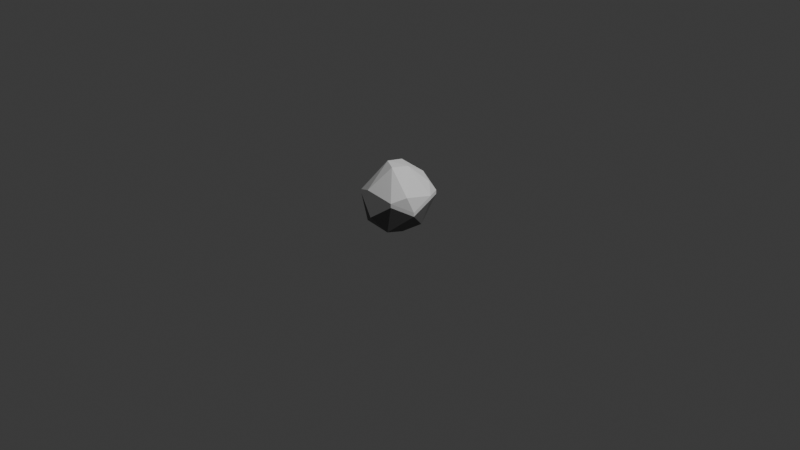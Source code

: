 # Source: rock.blend  (saved by Blender 4.1.24; exported with 4.5.12 LTS)
import bpy
from mathutils import Matrix  # noqa: F401  (used for matrix-valued properties, if any)

bpy.ops.wm.read_factory_settings(use_empty=True)
scene = bpy.context.scene
scene.name = 'Scene'

# ---- collections
col_collection = bpy.data.collections.new('Collection'); scene.collection.children.link(col_collection)

# ---- materials (node trees are filled in below, after node groups)
mat_snow = bpy.data.materials.new('Snow')
mat_snow.use_transparent_shadow = False
mat_rock = bpy.data.materials.new('Rock')
mat_rock.alpha_threshold = 0.0
mat_rock.use_transparent_shadow = False
mat_rock.roughness = 0.5
mat_rock.line_color = (0.0, 0.0, 0.0, 1.0)

# ---- material node trees
mat_snow.use_nodes = True; mat_snow.node_tree.nodes.clear()
_N = mat_snow.node_tree.nodes; _L = mat_snow.node_tree.links
n0 = _N.new('ShaderNodeBsdfPrincipled'); n0.name = 'Principled BSDF'; n0.location = (10, 300)
n0.inputs[0].default_value = (1.0, 1.0, 1.0, 1.0)
n1 = _N.new('ShaderNodeOutputMaterial'); n1.name = 'Material Output'; n1.location = (300, 300)
_L.new(n0.outputs[0], n1.inputs[0])
n1.is_active_output = True
mat_rock.use_nodes = True; mat_rock.node_tree.nodes.clear()
_N = mat_rock.node_tree.nodes; _L = mat_rock.node_tree.links
n0 = _N.new('ShaderNodeOutputMaterial'); n0.name = 'Material Output'; n0.location = (300, 300)
n1 = _N.new('ShaderNodeBsdfPrincipled'); n1.name = 'Principled BSDF'; n1.location = (10, 300)
n1.inputs[0].default_value = (0.1743, 0.1743, 0.1743, 1.0)
n1.inputs[2].default_value = 0.8
n1.inputs[3].default_value = 1.45
n1.inputs[13].default_value = 0.3
_L.new(n1.outputs[0], n0.inputs[0])
n0.is_active_output = True

# ---- world
world_world = bpy.data.worlds.new('World'); scene.world = world_world
world_world.use_nodes = True; world_world.node_tree.nodes.clear()
_N = world_world.node_tree.nodes; _L = world_world.node_tree.links
n0 = _N.new('ShaderNodeOutputWorld'); n0.name = 'World Output'; n0.location = (300, 300)
n1 = _N.new('ShaderNodeBackground'); n1.name = 'Background'; n1.location = (10, 300)
n1.inputs[0].default_value = (0.05088, 0.05088, 0.05088, 1.0)
_L.new(n1.outputs[0], n0.inputs[0])
n0.is_active_output = True
world_world.color = (0.05088, 0.05088, 0.05088)
world_world.use_sun_shadow = False
world_world.sun_shadow_jitter_overblur = 0.0

# ---- cameras
cam_camera = bpy.data.cameras.new('Camera')
cam_camera.clip_end = 100.0
cam_camera.ortho_scale = 7.314

# ---- lights
light_light = bpy.data.lights.new('Light', 'POINT')
light_light.transmission_factor = 0.0
light_light.energy = 1000.0
light_light.shadow_soft_size = 0.1
light_light.shadow_maximum_resolution = 0.006
light_light.use_absolute_resolution = True

# ---- meshes
me_cylinder = bpy.data.meshes.new('Cylinder')
me_cylinder.from_pydata([(0.3234, -0.6594, -1.49e-08), (-0.04556, -0.823, 0.3845), (0.1585, 0.6992, 0.1566), (-0.4374, -0.5615, 0.0), (-0.5605, -0.0248, 0.0), (-0.7796, 0.2655, 0.7217), (-0.5125, -0.671, 0.9131), (0.4865, -0.7076, 0.9011), (0.7858, 0.2039, 0.9068), (-0.4348, 0.6627, 0.8445), (-0.6099, 0.3693, 0.0), (-0.1348, 0.7169, 0.1416), (-0.8209, -0.1221, 0.3802), (0.5057, -0.3738, 0.0), (0.7066, 0.002765, 0.1637), (0.7856, -0.3003, 0.5745), (0.2929, 0.4891, -1.863e-09), (-0.07426, 0.8317, 0.5928), (0.5075, 0.6572, 0.7803), (0.2126, 0.0663, 1.808), (-0.1746, 0.2455, 1.804), (0.1001, 0.6423, 1.368), (0.07047, -0.2828, 1.832), (-0.1906, -0.7637, 1.189), (-0.5125, -0.671, 1.042), (-0.7448, 0.08616, 1.301), (0.6783, -0.408, 1.174), (0.4865, -0.7076, 1.031), (0.5075, 0.6572, 0.9097), (0.7858, 0.2039, 1.036), (-0.1993, -0.1596, 1.892), (-0.4348, 0.6627, 0.9739), (-0.8209, -0.1221, 0.5097), (-0.04556, -0.823, 0.5139), (0.7856, -0.3003, 0.7039), (0.4972, 0.4454, 1.27), (-0.07426, 0.8317, 0.7222), (-0.7796, 0.2655, 0.8511)], [], [(4, 10, 16, 13), (3, 4, 13), (10, 17, 11), (12, 4, 3), (1, 3, 0), (3, 1, 6), (14, 13, 16), (15, 14, 8), (14, 15, 13), (2, 18, 16), (16, 11, 2), (12, 5, 10), (9, 17, 10), (10, 4, 12), (15, 7, 0, 13), (16, 10, 11), (9, 10, 5), (12, 3, 6), (13, 0, 3), (1, 0, 7), (18, 8, 14, 16), (11, 17, 2), (18, 2, 17), (18, 17, 36, 28), (15, 8, 29, 34), (9, 5, 37, 31), (1, 7, 27, 33), (7, 15, 34, 27), (17, 9, 31, 36), (6, 1, 33, 24), (12, 6, 24, 32), (8, 18, 28, 29), (5, 12, 32, 37), (31, 21, 36), (29, 35, 19), (27, 26, 22), (24, 23, 30), (21, 31, 20), (24, 33, 23), (27, 34, 26), (21, 35, 28), (30, 19, 20), (30, 20, 25), (25, 37, 32), (28, 36, 21), (28, 35, 29), (31, 37, 25), (20, 19, 21), (19, 35, 21), (29, 19, 26), (22, 26, 19), (27, 22, 23), (30, 23, 22), (30, 22, 19), (24, 30, 25), (25, 20, 31), (24, 25, 32), (27, 23, 33), (29, 26, 34)])
me_cylinder.polygons.foreach_set('material_index', [1, 1, 1, 1, 1, 1, 1, 1, 1, 1, 1, 1, 1, 1, 1, 1, 1, 1, 1, 1, 1, 1, 1, 0, 0, 0, 0, 0, 0, 0, 0, 0, 0, 0, 0, 0, 0, 0, 0, 0, 0, 0, 0, 0, 0, 0, 0, 0, 0, 0, 0, 0, 0, 0, 0, 0, 0, 0, 0])
_uv = me_cylinder.uv_layers.new(name='UVMap')
_uv.uv.foreach_set('vector', [0.6272, 0.1938, 0.5795, 0.3333, 0.8371, 0.3832, 0.8753, 0.1171, 0.6342, 0.08673, 0.6272, 0.1938, 0.8753, 0.1171, 0.1421, 0.568, 0.02528, 0.6546, 0.02765, 0.5615, 0.2533, 0.6464, 0.2377, 0.536, 0.3777, 0.5594, 0.4605, 0.6465, 0.3777, 0.5594, 0.5569, 0.5691, 0.3777, 0.5594, 0.4605, 0.6465, 0.3523, 0.765, 0.7368, 0.5751, 0.6257, 0.5403, 0.8935, 0.5204, 0.6672, 0.6854, 0.7368, 0.5751, 0.7476, 0.7686, 0.7368, 0.5751, 0.6672, 0.6854, 0.6257, 0.5403, 0.951, 0.5652, 0.862, 0.7468, 0.8935, 0.5204, 0.04928, 0.5, 0.02765, 0.5615, 2.98e-08, 0.5377, 0.2533, 0.6464, 0.1632, 0.7294, 0.1421, 0.568, 0.06489, 0.7603, 0.02528, 0.6546, 0.1421, 0.568, 0.1421, 0.568, 0.2377, 0.536, 0.2533, 0.6464, 0.6672, 0.6854, 0.552, 0.7629, 0.5569, 0.5691, 0.6257, 0.5403, 0.04928, 0.5, 0.1421, 0.568, 0.02765, 0.5615, 0.06489, 0.7603, 0.1421, 0.568, 0.1632, 0.7294, 0.2533, 0.6464, 0.3777, 0.5594, 0.3523, 0.765, 0.6257, 0.5403, 0.5569, 0.5691, 0.3777, 0.5594, 0.4605, 0.6465, 0.5569, 0.5691, 0.552, 0.7629, 0.862, 0.7468, 0.7476, 0.7686, 0.7368, 0.5751, 0.8935, 0.5204, 1.0, 0.5753, 0.977, 0.7008, 0.951, 0.5652, 0.862, 0.7468, 0.951, 0.5652, 0.977, 0.7008, 0.862, 0.7468, 0.977, 0.7008, 0.977, 0.7008, 0.862, 0.7468, 0.6672, 0.6854, 0.7476, 0.7686, 0.7476, 0.7686, 0.6672, 0.6854, 0.06489, 0.7603, 0.1632, 0.7294, 0.1632, 0.7294, 0.06489, 0.7603, 0.4605, 0.6465, 0.552, 0.7629, 0.552, 0.7629, 0.4605, 0.6465, 0.552, 0.7629, 0.6672, 0.6854, 0.6672, 0.6854, 0.552, 0.7629, 0.02528, 0.6546, 0.06489, 0.7603, 0.06489, 0.7603, 0.02528, 0.6546, 0.3523, 0.765, 0.4605, 0.6465, 0.4605, 0.6465, 0.3523, 0.765, 0.2533, 0.6464, 0.3523, 0.765, 0.3523, 0.765, 0.2533, 0.6464, 0.7476, 0.7686, 0.862, 0.7468, 0.862, 0.7468, 0.7476, 0.7686, 0.1632, 0.7294, 0.2533, 0.6464, 0.2533, 0.6464, 0.1632, 0.7294, 1.0, 0.7744, 0.9284, 0.8631, 0.977, 0.7008, 0.7476, 0.7686, 0.8145, 0.8386, 0.7523, 0.9507, 0.552, 0.7629, 0.6222, 0.8051, 0.5039, 0.9414, 0.3523, 0.765, 0.4202, 0.8068, 0.3032, 0.9453, 2.98e-08, 0.8719, 0.06489, 0.7603, 0.01508, 0.9651, 0.3523, 0.765, 0.4605, 0.6465, 0.4202, 0.8068, 0.552, 0.7629, 0.6672, 0.6854, 0.6222, 0.8051, 0.9284, 0.8631, 0.8145, 0.8386, 0.862, 0.7468, 0.1406, 0.2214, 0.3575, 0.2664, 0.2257, 0.377, 0.1406, 0.2214, 0.2257, 0.377, 0.05887, 0.3511, 0.1899, 0.8401, 0.1632, 0.7294, 0.2533, 0.6464, 0.862, 0.7468, 0.977, 0.7008, 0.9284, 0.8631, 0.862, 0.7468, 0.8145, 0.8386, 0.7476, 0.7686, 0.06489, 0.7603, 0.1632, 0.7294, 0.1899, 0.8401, 0.9604, 0.9538, 0.7523, 0.9507, 0.9284, 0.8631, 0.7523, 0.9507, 0.8145, 0.8386, 0.9284, 0.8631, 0.7476, 0.7686, 0.7523, 0.9507, 0.6222, 0.8051, 0.5039, 0.9414, 0.6222, 0.8051, 0.7523, 0.9507, 0.552, 0.7629, 0.5039, 0.9414, 0.4202, 0.8068, 0.3032, 0.9453, 0.4202, 0.8068, 0.5039, 0.9414, 0.1406, 0.2214, 0.2441, 0.124, 0.3575, 0.2664, 0.3523, 0.765, 0.3032, 0.9453, 0.1899, 0.8401, 0.1899, 0.8401, 0.01508, 0.9651, 0.06489, 0.7603, 0.3523, 0.765, 0.1899, 0.8401, 0.2533, 0.6464, 0.552, 0.7629, 0.4202, 0.8068, 0.4605, 0.6465, 0.7476, 0.7686, 0.6222, 0.8051, 0.6672, 0.6854])
me_cylinder.materials.append(mat_snow)
me_cylinder.materials.append(mat_rock)
me_cylinder.update()

# ---- objects
ob_light = bpy.data.objects.new('Light', light_light)
ob_camera = bpy.data.objects.new('Camera', cam_camera)
ob_cylinder = bpy.data.objects.new('Cylinder', me_cylinder)

# ---- transforms, parenting, visibility, modifiers, constraints
ob_light.location = (4.076, 1.005, 5.904)
ob_light.rotation_euler = (0.6503, 0.05522, 1.866)
ob_light.lock_rotations_4d = False
ob_light.empty_display_type = 'ARROWS'
ob_light.color = (0.0, 0.0, 0.0, 0.0)
ob_light.lineart.crease_threshold = 0.0
ob_camera.location = (7.359, -6.926, 4.958)
ob_camera.rotation_euler = (1.109, 0.0, 0.8149)
ob_camera.lock_rotations_4d = False
ob_camera.empty_display_type = 'ARROWS'
ob_camera.color = (0.0, 0.0, 0.0, 0.0)
ob_camera.display_type = 'WIRE'
ob_camera.lineart.crease_threshold = 0.0
ob_cylinder.location = (0.0, 0.0, 0.0)
ob_cylinder.scale = (0.45, 0.45, 0.3342)

# ---- collection membership
col_collection.objects.link(ob_light)
col_collection.objects.link(ob_camera)
col_collection.objects.link(ob_cylinder)

# ---- scene / render settings (as saved in the file)
scene.camera = ob_camera
scene.frame_start = 1; scene.frame_end = 250; scene.frame_set(1)
scene.render.engine = 'BLENDER_EEVEE_NEXT'
scene.cycles.sampling_pattern = 'TABULATED_SOBOL'
scene.eevee.ray_tracing_options.trace_max_roughness = 0.0
bpy.context.view_layer.update()
